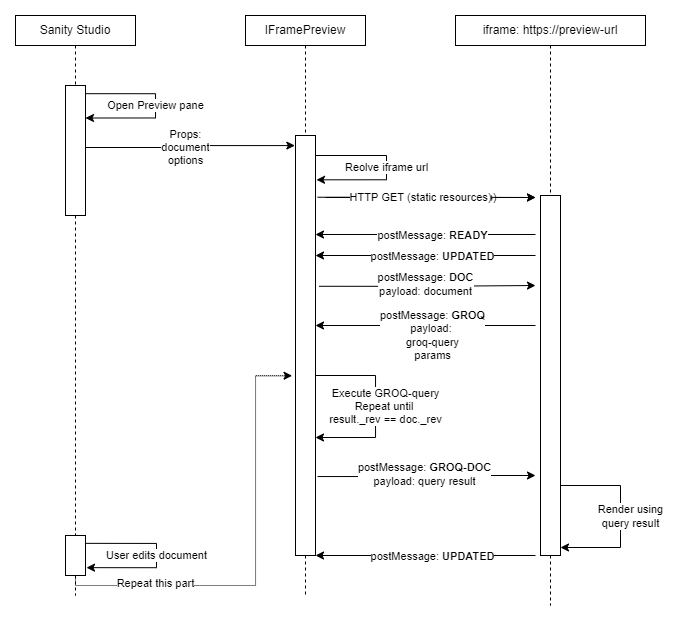

The diagram above was exported from draw.io. Its source (the exported page's mxGraphModel, read from the mxfile embedded in the PNG):
<mxGraphModel dx="981" dy="548" grid="1" gridSize="10" guides="1" tooltips="1" connect="1" arrows="1" fold="1" page="1" pageScale="1" pageWidth="1100" pageHeight="850" background="none" math="0" shadow="0">
  <root>
    <mxCell id="0" />
    <mxCell id="1" parent="0" />
    <mxCell id="KEwhdkPLx_2lj3hJs94E-2" style="edgeStyle=orthogonalEdgeStyle;rounded=0;orthogonalLoop=1;jettySize=auto;html=1;exitX=0.5;exitY=1;exitDx=0;exitDy=0;endArrow=none;endFill=0;dashed=1;startArrow=none;" parent="1" source="KEwhdkPLx_2lj3hJs94E-48" edge="1">
      <mxGeometry relative="1" as="geometry">
        <mxPoint x="150" y="640" as="targetPoint" />
      </mxGeometry>
    </mxCell>
    <mxCell id="KEwhdkPLx_2lj3hJs94E-1" value="Sanity Studio" style="rounded=0;whiteSpace=wrap;html=1;" parent="1" vertex="1">
      <mxGeometry x="90" y="60" width="120" height="30" as="geometry" />
    </mxCell>
    <mxCell id="KEwhdkPLx_2lj3hJs94E-4" style="edgeStyle=orthogonalEdgeStyle;rounded=0;orthogonalLoop=1;jettySize=auto;html=1;exitX=0.5;exitY=1;exitDx=0;exitDy=0;endArrow=none;endFill=0;dashed=1;startArrow=none;" parent="1" source="KEwhdkPLx_2lj3hJs94E-14" edge="1">
      <mxGeometry relative="1" as="geometry">
        <mxPoint x="380" y="640" as="targetPoint" />
      </mxGeometry>
    </mxCell>
    <mxCell id="KEwhdkPLx_2lj3hJs94E-5" value="IFramePreview" style="rounded=0;whiteSpace=wrap;html=1;" parent="1" vertex="1">
      <mxGeometry x="320" y="60" width="120" height="30" as="geometry" />
    </mxCell>
    <mxCell id="KEwhdkPLx_2lj3hJs94E-6" style="edgeStyle=orthogonalEdgeStyle;rounded=0;orthogonalLoop=1;jettySize=auto;html=1;exitX=0.5;exitY=1;exitDx=0;exitDy=0;endArrow=none;endFill=0;dashed=1;startArrow=none;" parent="1" source="KEwhdkPLx_2lj3hJs94E-25" edge="1">
      <mxGeometry relative="1" as="geometry">
        <mxPoint x="625" y="650" as="targetPoint" />
      </mxGeometry>
    </mxCell>
    <mxCell id="KEwhdkPLx_2lj3hJs94E-7" value="iframe: https://preview-url" style="rounded=0;whiteSpace=wrap;html=1;" parent="1" vertex="1">
      <mxGeometry x="530" y="60" width="190" height="30" as="geometry" />
    </mxCell>
    <mxCell id="KEwhdkPLx_2lj3hJs94E-11" value="Open Preview pane" style="edgeStyle=orthogonalEdgeStyle;rounded=0;orthogonalLoop=1;jettySize=auto;html=1;endArrow=classic;endFill=1;exitX=0.95;exitY=0.063;exitDx=0;exitDy=0;exitPerimeter=0;entryX=1;entryY=0.25;entryDx=0;entryDy=0;" parent="1" source="KEwhdkPLx_2lj3hJs94E-9" target="KEwhdkPLx_2lj3hJs94E-9" edge="1">
      <mxGeometry relative="1" as="geometry">
        <mxPoint x="220" y="290" as="targetPoint" />
        <mxPoint x="163" y="180" as="sourcePoint" />
        <Array as="points">
          <mxPoint x="230" y="138" />
          <mxPoint x="230" y="162" />
        </Array>
      </mxGeometry>
    </mxCell>
    <mxCell id="KEwhdkPLx_2lj3hJs94E-16" style="edgeStyle=orthogonalEdgeStyle;rounded=0;orthogonalLoop=1;jettySize=auto;html=1;entryX=-0.033;entryY=0.024;entryDx=0;entryDy=0;entryPerimeter=0;endArrow=classic;endFill=1;" parent="1" target="KEwhdkPLx_2lj3hJs94E-14" edge="1">
      <mxGeometry relative="1" as="geometry">
        <mxPoint x="160" y="192" as="sourcePoint" />
      </mxGeometry>
    </mxCell>
    <mxCell id="KEwhdkPLx_2lj3hJs94E-17" value="Props:&lt;br&gt;document&lt;br&gt;options" style="edgeLabel;html=1;align=center;verticalAlign=middle;resizable=0;points=[];" parent="KEwhdkPLx_2lj3hJs94E-16" vertex="1" connectable="0">
      <mxGeometry x="-0.201" y="2" relative="1" as="geometry">
        <mxPoint x="16" y="2" as="offset" />
      </mxGeometry>
    </mxCell>
    <mxCell id="KEwhdkPLx_2lj3hJs94E-9" value="" style="rounded=0;whiteSpace=wrap;html=1;" parent="1" vertex="1">
      <mxGeometry x="140" y="130" width="20" height="130" as="geometry" />
    </mxCell>
    <mxCell id="KEwhdkPLx_2lj3hJs94E-10" value="" style="edgeStyle=orthogonalEdgeStyle;rounded=0;orthogonalLoop=1;jettySize=auto;html=1;exitX=0.5;exitY=1;exitDx=0;exitDy=0;endArrow=none;endFill=0;dashed=1;" parent="1" source="KEwhdkPLx_2lj3hJs94E-1" target="KEwhdkPLx_2lj3hJs94E-9" edge="1">
      <mxGeometry relative="1" as="geometry">
        <mxPoint x="150" y="760" as="targetPoint" />
        <mxPoint x="150" y="90" as="sourcePoint" />
      </mxGeometry>
    </mxCell>
    <mxCell id="KEwhdkPLx_2lj3hJs94E-14" value="" style="rounded=0;whiteSpace=wrap;html=1;" parent="1" vertex="1">
      <mxGeometry x="370" y="180" width="20" height="420" as="geometry" />
    </mxCell>
    <mxCell id="KEwhdkPLx_2lj3hJs94E-15" value="" style="edgeStyle=orthogonalEdgeStyle;rounded=0;orthogonalLoop=1;jettySize=auto;html=1;exitX=0.5;exitY=1;exitDx=0;exitDy=0;endArrow=none;endFill=0;dashed=1;" parent="1" source="KEwhdkPLx_2lj3hJs94E-5" target="KEwhdkPLx_2lj3hJs94E-14" edge="1">
      <mxGeometry relative="1" as="geometry">
        <mxPoint x="380" y="760" as="targetPoint" />
        <mxPoint x="380" y="90" as="sourcePoint" />
      </mxGeometry>
    </mxCell>
    <mxCell id="KEwhdkPLx_2lj3hJs94E-19" value="Reolve iframe url" style="edgeStyle=orthogonalEdgeStyle;rounded=0;orthogonalLoop=1;jettySize=auto;html=1;endArrow=classic;endFill=1;exitX=0.95;exitY=0.063;exitDx=0;exitDy=0;exitPerimeter=0;entryX=1;entryY=0.25;entryDx=0;entryDy=0;" parent="1" edge="1">
      <mxGeometry relative="1" as="geometry">
        <mxPoint x="391" y="224.31" as="targetPoint" />
        <mxPoint x="390" y="200.00000000000006" as="sourcePoint" />
        <Array as="points">
          <mxPoint x="461" y="199.81" />
          <mxPoint x="461" y="223.81" />
        </Array>
      </mxGeometry>
    </mxCell>
    <mxCell id="KEwhdkPLx_2lj3hJs94E-23" style="edgeStyle=orthogonalEdgeStyle;rounded=0;orthogonalLoop=1;jettySize=auto;html=1;endArrow=classic;endFill=1;" parent="1" edge="1">
      <mxGeometry relative="1" as="geometry">
        <mxPoint x="400" y="242" as="sourcePoint" />
        <mxPoint x="610" y="242" as="targetPoint" />
      </mxGeometry>
    </mxCell>
    <mxCell id="KEwhdkPLx_2lj3hJs94E-24" value="HTTP GET (static resources)" style="edgeLabel;html=1;align=center;verticalAlign=middle;resizable=0;points=[];" parent="KEwhdkPLx_2lj3hJs94E-23" vertex="1" connectable="0">
      <mxGeometry x="-0.201" y="2" relative="1" as="geometry">
        <mxPoint x="16" y="2" as="offset" />
      </mxGeometry>
    </mxCell>
    <mxCell id="KEwhdkPLx_2lj3hJs94E-25" value="" style="rounded=0;whiteSpace=wrap;html=1;" parent="1" vertex="1">
      <mxGeometry x="615" y="240" width="20" height="360" as="geometry" />
    </mxCell>
    <mxCell id="KEwhdkPLx_2lj3hJs94E-26" value="" style="edgeStyle=orthogonalEdgeStyle;rounded=0;orthogonalLoop=1;jettySize=auto;html=1;exitX=0.5;exitY=1;exitDx=0;exitDy=0;endArrow=none;endFill=0;dashed=1;" parent="1" source="KEwhdkPLx_2lj3hJs94E-7" target="KEwhdkPLx_2lj3hJs94E-25" edge="1">
      <mxGeometry relative="1" as="geometry">
        <mxPoint x="625" y="760" as="targetPoint" />
        <mxPoint x="625" y="90" as="sourcePoint" />
      </mxGeometry>
    </mxCell>
    <mxCell id="KEwhdkPLx_2lj3hJs94E-32" style="edgeStyle=orthogonalEdgeStyle;rounded=0;orthogonalLoop=1;jettySize=auto;html=1;endArrow=classic;endFill=1;" parent="1" edge="1">
      <mxGeometry relative="1" as="geometry">
        <mxPoint x="610" y="279" as="sourcePoint" />
        <mxPoint x="390" y="279" as="targetPoint" />
      </mxGeometry>
    </mxCell>
    <mxCell id="KEwhdkPLx_2lj3hJs94E-34" value="postMessage: &lt;b&gt;READY&lt;/b&gt;" style="edgeLabel;html=1;align=center;verticalAlign=middle;resizable=0;points=[];" parent="KEwhdkPLx_2lj3hJs94E-32" vertex="1" connectable="0">
      <mxGeometry x="-0.0599" y="1" relative="1" as="geometry">
        <mxPoint as="offset" />
      </mxGeometry>
    </mxCell>
    <mxCell id="KEwhdkPLx_2lj3hJs94E-35" style="edgeStyle=orthogonalEdgeStyle;rounded=0;orthogonalLoop=1;jettySize=auto;html=1;endArrow=classic;endFill=1;exitX=1.174;exitY=0.359;exitDx=0;exitDy=0;exitPerimeter=0;" parent="1" edge="1" source="KEwhdkPLx_2lj3hJs94E-14">
      <mxGeometry relative="1" as="geometry">
        <mxPoint x="400" y="330" as="sourcePoint" />
        <mxPoint x="610" y="330" as="targetPoint" />
      </mxGeometry>
    </mxCell>
    <mxCell id="KEwhdkPLx_2lj3hJs94E-36" value="postMessage: &lt;b&gt;DOC&lt;/b&gt;&lt;br&gt;payload: document" style="edgeLabel;html=1;align=center;verticalAlign=middle;resizable=0;points=[];" parent="KEwhdkPLx_2lj3hJs94E-35" vertex="1" connectable="0">
      <mxGeometry x="-0.0599" y="1" relative="1" as="geometry">
        <mxPoint x="4" y="-1" as="offset" />
      </mxGeometry>
    </mxCell>
    <mxCell id="KEwhdkPLx_2lj3hJs94E-39" style="edgeStyle=orthogonalEdgeStyle;rounded=0;orthogonalLoop=1;jettySize=auto;html=1;endArrow=classic;endFill=1;" parent="1" edge="1">
      <mxGeometry relative="1" as="geometry">
        <mxPoint x="610" y="370" as="sourcePoint" />
        <mxPoint x="390" y="369.9999999999999" as="targetPoint" />
      </mxGeometry>
    </mxCell>
    <mxCell id="KEwhdkPLx_2lj3hJs94E-40" value="postMessage: &lt;b&gt;GROQ&lt;/b&gt;&lt;br&gt;payload: &lt;br&gt;groq-query&lt;br&gt;params" style="edgeLabel;html=1;align=center;verticalAlign=middle;resizable=0;points=[];" parent="KEwhdkPLx_2lj3hJs94E-39" vertex="1" connectable="0">
      <mxGeometry x="-0.0599" y="1" relative="1" as="geometry">
        <mxPoint y="9" as="offset" />
      </mxGeometry>
    </mxCell>
    <mxCell id="KEwhdkPLx_2lj3hJs94E-41" style="edgeStyle=orthogonalEdgeStyle;rounded=0;orthogonalLoop=1;jettySize=auto;html=1;endArrow=classic;endFill=1;" parent="1" edge="1">
      <mxGeometry relative="1" as="geometry">
        <mxPoint x="390" y="420" as="sourcePoint" />
        <mxPoint x="390" y="482" as="targetPoint" />
        <Array as="points">
          <mxPoint x="450" y="420" />
          <mxPoint x="450" y="482" />
        </Array>
      </mxGeometry>
    </mxCell>
    <mxCell id="KEwhdkPLx_2lj3hJs94E-42" value="Execute GROQ-query&lt;br&gt;Repeat until &lt;br&gt;result._rev == doc._rev" style="edgeLabel;html=1;align=center;verticalAlign=middle;resizable=0;points=[];" parent="KEwhdkPLx_2lj3hJs94E-41" vertex="1" connectable="0">
      <mxGeometry x="-0.0599" y="1" relative="1" as="geometry">
        <mxPoint x="9" y="5" as="offset" />
      </mxGeometry>
    </mxCell>
    <mxCell id="KEwhdkPLx_2lj3hJs94E-43" style="edgeStyle=orthogonalEdgeStyle;rounded=0;orthogonalLoop=1;jettySize=auto;html=1;endArrow=classic;endFill=1;exitX=1.105;exitY=0.812;exitDx=0;exitDy=0;exitPerimeter=0;" parent="1" edge="1" source="KEwhdkPLx_2lj3hJs94E-14">
      <mxGeometry relative="1" as="geometry">
        <mxPoint x="400" y="520" as="sourcePoint" />
        <mxPoint x="610" y="520" as="targetPoint" />
      </mxGeometry>
    </mxCell>
    <mxCell id="KEwhdkPLx_2lj3hJs94E-44" value="postMessage: &lt;b&gt;GROQ-DOC&lt;/b&gt;&lt;br&gt;payload: query result" style="edgeLabel;html=1;align=center;verticalAlign=middle;resizable=0;points=[];" parent="KEwhdkPLx_2lj3hJs94E-43" vertex="1" connectable="0">
      <mxGeometry x="-0.0599" y="1" relative="1" as="geometry">
        <mxPoint x="4" y="-1" as="offset" />
      </mxGeometry>
    </mxCell>
    <mxCell id="KEwhdkPLx_2lj3hJs94E-45" style="edgeStyle=orthogonalEdgeStyle;rounded=0;orthogonalLoop=1;jettySize=auto;html=1;endArrow=classic;endFill=1;" parent="1" edge="1">
      <mxGeometry relative="1" as="geometry">
        <mxPoint x="635" y="530" as="sourcePoint" />
        <mxPoint x="635" y="592" as="targetPoint" />
        <Array as="points">
          <mxPoint x="695" y="530" />
          <mxPoint x="695" y="592" />
        </Array>
      </mxGeometry>
    </mxCell>
    <mxCell id="KEwhdkPLx_2lj3hJs94E-46" value="Render using&lt;br&gt;query result" style="edgeLabel;html=1;align=center;verticalAlign=middle;resizable=0;points=[];" parent="KEwhdkPLx_2lj3hJs94E-45" vertex="1" connectable="0">
      <mxGeometry x="-0.0599" y="1" relative="1" as="geometry">
        <mxPoint x="9" y="5" as="offset" />
      </mxGeometry>
    </mxCell>
    <mxCell id="KEwhdkPLx_2lj3hJs94E-48" value="" style="rounded=0;whiteSpace=wrap;html=1;" parent="1" vertex="1">
      <mxGeometry x="140" y="580" width="20" height="40" as="geometry" />
    </mxCell>
    <mxCell id="KEwhdkPLx_2lj3hJs94E-49" value="" style="edgeStyle=orthogonalEdgeStyle;rounded=0;orthogonalLoop=1;jettySize=auto;html=1;exitX=0.5;exitY=1;exitDx=0;exitDy=0;endArrow=none;endFill=0;dashed=1;startArrow=none;" parent="1" source="KEwhdkPLx_2lj3hJs94E-9" target="KEwhdkPLx_2lj3hJs94E-48" edge="1">
      <mxGeometry relative="1" as="geometry">
        <mxPoint x="150" y="640" as="targetPoint" />
        <mxPoint x="150" y="260" as="sourcePoint" />
      </mxGeometry>
    </mxCell>
    <mxCell id="KEwhdkPLx_2lj3hJs94E-50" value="User edits document" style="edgeStyle=orthogonalEdgeStyle;rounded=0;orthogonalLoop=1;jettySize=auto;html=1;endArrow=classic;endFill=1;exitX=0.95;exitY=0.063;exitDx=0;exitDy=0;exitPerimeter=0;entryX=1;entryY=0.25;entryDx=0;entryDy=0;" parent="1" edge="1">
      <mxGeometry relative="1" as="geometry">
        <mxPoint x="161" y="612.1600000000001" as="targetPoint" />
        <mxPoint x="160" y="587.8500000000001" as="sourcePoint" />
        <Array as="points">
          <mxPoint x="231" y="587.6600000000001" />
          <mxPoint x="231" y="611.6600000000001" />
        </Array>
      </mxGeometry>
    </mxCell>
    <mxCell id="KEwhdkPLx_2lj3hJs94E-54" style="edgeStyle=orthogonalEdgeStyle;rounded=0;orthogonalLoop=1;jettySize=auto;html=1;endArrow=classic;endFill=1;exitX=0.5;exitY=1;exitDx=0;exitDy=0;dashed=1;dashPattern=1 1;entryX=-0.171;entryY=0.572;entryDx=0;entryDy=0;entryPerimeter=0;" parent="1" source="KEwhdkPLx_2lj3hJs94E-48" target="KEwhdkPLx_2lj3hJs94E-14" edge="1">
      <mxGeometry relative="1" as="geometry">
        <mxPoint x="150" y="640" as="sourcePoint" />
        <mxPoint x="360" y="420" as="targetPoint" />
        <Array as="points">
          <mxPoint x="150" y="630" />
          <mxPoint x="330" y="630" />
          <mxPoint x="330" y="420" />
        </Array>
      </mxGeometry>
    </mxCell>
    <mxCell id="KEwhdkPLx_2lj3hJs94E-55" value="Repeat this part" style="edgeLabel;html=1;align=center;verticalAlign=middle;resizable=0;points=[];" parent="KEwhdkPLx_2lj3hJs94E-54" vertex="1" connectable="0">
      <mxGeometry x="-0.0599" y="1" relative="1" as="geometry">
        <mxPoint x="-99" y="12" as="offset" />
      </mxGeometry>
    </mxCell>
    <mxCell id="QLMJTD9aIvalr5fDxxiQ-1" style="edgeStyle=orthogonalEdgeStyle;rounded=0;orthogonalLoop=1;jettySize=auto;html=1;endArrow=classic;endFill=1;" edge="1" parent="1">
      <mxGeometry relative="1" as="geometry">
        <mxPoint x="610" y="299.9999999999999" as="sourcePoint" />
        <mxPoint x="390" y="299.9999999999999" as="targetPoint" />
      </mxGeometry>
    </mxCell>
    <mxCell id="QLMJTD9aIvalr5fDxxiQ-2" value="postMessage: &lt;b&gt;UPDATED&lt;/b&gt;" style="edgeLabel;html=1;align=center;verticalAlign=middle;resizable=0;points=[];" vertex="1" connectable="0" parent="QLMJTD9aIvalr5fDxxiQ-1">
      <mxGeometry x="-0.0599" y="1" relative="1" as="geometry">
        <mxPoint as="offset" />
      </mxGeometry>
    </mxCell>
    <mxCell id="QLMJTD9aIvalr5fDxxiQ-3" style="edgeStyle=orthogonalEdgeStyle;rounded=0;orthogonalLoop=1;jettySize=auto;html=1;endArrow=classic;endFill=1;" edge="1" parent="1">
      <mxGeometry relative="1" as="geometry">
        <mxPoint x="610" y="600" as="sourcePoint" />
        <mxPoint x="390" y="600" as="targetPoint" />
      </mxGeometry>
    </mxCell>
    <mxCell id="QLMJTD9aIvalr5fDxxiQ-4" value="postMessage: &lt;b&gt;UPDATED&lt;/b&gt;" style="edgeLabel;html=1;align=center;verticalAlign=middle;resizable=0;points=[];" vertex="1" connectable="0" parent="QLMJTD9aIvalr5fDxxiQ-3">
      <mxGeometry x="-0.0599" y="1" relative="1" as="geometry">
        <mxPoint as="offset" />
      </mxGeometry>
    </mxCell>
    <mxCell id="QLMJTD9aIvalr5fDxxiQ-5" style="edgeStyle=orthogonalEdgeStyle;rounded=0;orthogonalLoop=1;jettySize=auto;html=1;endArrow=classic;endFill=1;exitX=1.105;exitY=0.147;exitDx=0;exitDy=0;exitPerimeter=0;" edge="1" parent="1" source="KEwhdkPLx_2lj3hJs94E-14">
      <mxGeometry relative="1" as="geometry">
        <mxPoint x="400" y="242" as="sourcePoint" />
        <mxPoint x="610" y="242" as="targetPoint" />
      </mxGeometry>
    </mxCell>
    <mxCell id="QLMJTD9aIvalr5fDxxiQ-6" value="HTTP GET (static resources)" style="edgeLabel;html=1;align=center;verticalAlign=middle;resizable=0;points=[];" vertex="1" connectable="0" parent="QLMJTD9aIvalr5fDxxiQ-5">
      <mxGeometry x="-0.201" y="2" relative="1" as="geometry">
        <mxPoint x="16" y="2" as="offset" />
      </mxGeometry>
    </mxCell>
  </root>
</mxGraphModel>